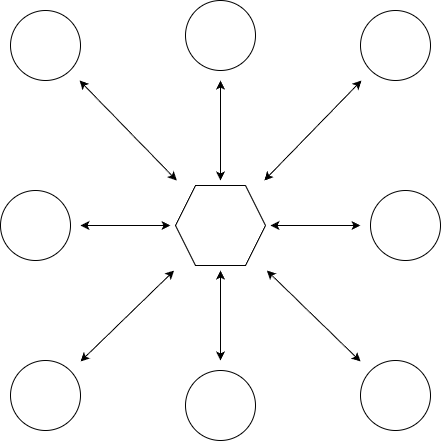

The diagram above was exported from draw.io. Its source (the exported page's mxGraphModel, read from the mxfile embedded in the PNG):
<mxGraphModel dx="1021" dy="648" grid="1" gridSize="10" guides="1" tooltips="1" connect="1" arrows="1" fold="1" page="1" pageScale="1" pageWidth="850" pageHeight="1100" math="0" shadow="0">
  <root>
    <mxCell id="0" />
    <mxCell id="1" parent="0" />
    <mxCell id="AA2D5HbWiNQp28ntla_2-12" edge="1" parent="1" style="edgeStyle=orthogonalEdgeStyle;rounded=0;orthogonalLoop=1;jettySize=auto;html=1;entryX=1;entryY=0.5;entryDx=0;entryDy=0;entryPerimeter=0;startArrow=classic;startFill=1;">
      <mxGeometry relative="1" as="geometry">
        <mxPoint x="370" y="365" as="sourcePoint" />
        <mxPoint x="280" y="365" as="targetPoint" />
      </mxGeometry>
    </mxCell>
    <mxCell id="AA2D5HbWiNQp28ntla_2-15" edge="1" parent="1" style="rounded=0;orthogonalLoop=1;jettySize=auto;html=1;startArrow=classic;startFill=1;">
      <mxGeometry relative="1" as="geometry">
        <mxPoint x="376.25" y="320" as="sourcePoint" />
        <mxPoint x="279.0277777777778" y="220" as="targetPoint" />
      </mxGeometry>
    </mxCell>
    <mxCell id="AA2D5HbWiNQp28ntla_2-16" edge="1" parent="1" style="rounded=0;orthogonalLoop=1;jettySize=auto;html=1;entryX=0.5;entryY=1;entryDx=0;entryDy=0;entryPerimeter=0;startArrow=classic;startFill=1;">
      <mxGeometry relative="1" as="geometry">
        <mxPoint x="420" y="320" as="sourcePoint" />
        <mxPoint x="420" y="220" as="targetPoint" />
      </mxGeometry>
    </mxCell>
    <mxCell id="AA2D5HbWiNQp28ntla_2-17" edge="1" parent="1" style="rounded=0;orthogonalLoop=1;jettySize=auto;html=1;startArrow=classic;startFill=1;">
      <mxGeometry relative="1" as="geometry">
        <mxPoint x="463.75" y="320" as="sourcePoint" />
        <mxPoint x="560.9722222222222" y="220" as="targetPoint" />
      </mxGeometry>
    </mxCell>
    <mxCell id="AA2D5HbWiNQp28ntla_2-18" edge="1" parent="1" style="rounded=0;orthogonalLoop=1;jettySize=auto;html=1;entryX=0;entryY=0.5;entryDx=0;entryDy=0;entryPerimeter=0;startArrow=classic;startFill=1;">
      <mxGeometry relative="1" as="geometry">
        <mxPoint x="470" y="365" as="sourcePoint" />
        <mxPoint x="560" y="365" as="targetPoint" />
      </mxGeometry>
    </mxCell>
    <mxCell id="AA2D5HbWiNQp28ntla_2-19" edge="1" parent="1" style="rounded=0;orthogonalLoop=1;jettySize=auto;html=1;startArrow=classic;startFill=1;">
      <mxGeometry relative="1" as="geometry">
        <mxPoint x="466.32352941176464" y="410" as="sourcePoint" />
        <mxPoint x="560" y="501" as="targetPoint" />
      </mxGeometry>
    </mxCell>
    <mxCell id="AA2D5HbWiNQp28ntla_2-20" edge="1" parent="1" style="rounded=0;orthogonalLoop=1;jettySize=auto;html=1;startArrow=classic;startFill=1;exitX=0.5;exitY=0;exitDx=0;exitDy=0;exitPerimeter=0;">
      <mxGeometry relative="1" as="geometry">
        <mxPoint x="420" y="500" as="sourcePoint" />
        <mxPoint x="420" y="410" as="targetPoint" />
      </mxGeometry>
    </mxCell>
    <mxCell id="AA2D5HbWiNQp28ntla_2-21" edge="1" parent="1" style="rounded=0;orthogonalLoop=1;jettySize=auto;html=1;startArrow=classic;startFill=1;">
      <mxGeometry relative="1" as="geometry">
        <mxPoint x="280" y="501" as="sourcePoint" />
        <mxPoint x="373.67647058823536" y="410" as="targetPoint" />
      </mxGeometry>
    </mxCell>
    <mxCell id="NTjteRmRufTmItT6yQCH-11" parent="1" style="shape=hexagon;perimeter=hexagonPerimeter2;whiteSpace=wrap;html=1;fixedSize=1;" value="" vertex="1">
      <mxGeometry height="80" width="90" x="375" y="325" as="geometry" />
    </mxCell>
    <mxCell id="NTjteRmRufTmItT6yQCH-12" parent="1" style="ellipse;whiteSpace=wrap;html=1;aspect=fixed;" value="" vertex="1">
      <mxGeometry height="70" width="70" x="210" y="150" as="geometry" />
    </mxCell>
    <mxCell id="NTjteRmRufTmItT6yQCH-13" parent="1" style="ellipse;whiteSpace=wrap;html=1;aspect=fixed;" value="" vertex="1">
      <mxGeometry height="70" width="70" x="385" y="140" as="geometry" />
    </mxCell>
    <mxCell id="NTjteRmRufTmItT6yQCH-14" parent="1" style="ellipse;whiteSpace=wrap;html=1;aspect=fixed;" value="" vertex="1">
      <mxGeometry height="70" width="70" x="560" y="150" as="geometry" />
    </mxCell>
    <mxCell id="NTjteRmRufTmItT6yQCH-15" parent="1" style="ellipse;whiteSpace=wrap;html=1;aspect=fixed;" value="" vertex="1">
      <mxGeometry height="70" width="70" x="570" y="330" as="geometry" />
    </mxCell>
    <mxCell id="NTjteRmRufTmItT6yQCH-16" parent="1" style="ellipse;whiteSpace=wrap;html=1;aspect=fixed;" value="" vertex="1">
      <mxGeometry height="70" width="70" x="560" y="500" as="geometry" />
    </mxCell>
    <mxCell id="NTjteRmRufTmItT6yQCH-17" parent="1" style="ellipse;whiteSpace=wrap;html=1;aspect=fixed;" value="" vertex="1">
      <mxGeometry height="70" width="70" x="385" y="510" as="geometry" />
    </mxCell>
    <mxCell id="NTjteRmRufTmItT6yQCH-18" parent="1" style="ellipse;whiteSpace=wrap;html=1;aspect=fixed;" value="" vertex="1">
      <mxGeometry height="70" width="70" x="210" y="500" as="geometry" />
    </mxCell>
    <mxCell id="NTjteRmRufTmItT6yQCH-19" parent="1" style="ellipse;whiteSpace=wrap;html=1;aspect=fixed;" value="" vertex="1">
      <mxGeometry height="70" width="70" x="200" y="330" as="geometry" />
    </mxCell>
  </root>
</mxGraphModel>